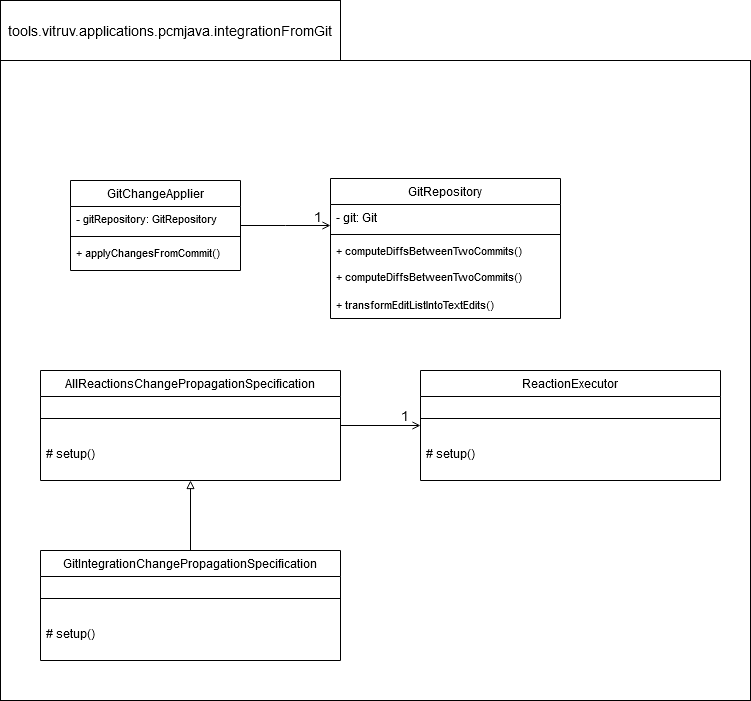

The diagram above was exported from draw.io. Its source (the exported page's mxGraphModel, read from the mxfile embedded in the PNG):
<mxGraphModel dx="1038" dy="1693" grid="1" gridSize="10" guides="1" tooltips="1" connect="1" arrows="1" fold="1" page="1" pageScale="1" pageWidth="827" pageHeight="1169" math="0" shadow="0" extFonts="Permanent Marker^https://fonts.googleapis.com/css?family=Permanent+Marker">
  <root>
    <mxCell id="WIyWlLk6GJQsqaUBKTNV-0" />
    <mxCell id="WIyWlLk6GJQsqaUBKTNV-1" parent="WIyWlLk6GJQsqaUBKTNV-0" />
    <mxCell id="JnWRadQWLIC8ypDXWOyo-7" value="" style="rounded=0;whiteSpace=wrap;html=1;" parent="WIyWlLk6GJQsqaUBKTNV-1" vertex="1">
      <mxGeometry x="40" width="750" height="640" as="geometry" />
    </mxCell>
    <mxCell id="zkfFHV4jXpPFQw0GAbJ--26" value="" style="endArrow=open;shadow=0;strokeWidth=1;strokeColor=#000000;rounded=0;endFill=1;edgeStyle=elbowEdgeStyle;elbow=vertical;" parent="WIyWlLk6GJQsqaUBKTNV-1" source="zkfFHV4jXpPFQw0GAbJ--0" target="zkfFHV4jXpPFQw0GAbJ--17" edge="1">
      <mxGeometry x="0.5" y="41" relative="1" as="geometry">
        <mxPoint x="380" y="192" as="sourcePoint" />
        <mxPoint x="540" y="192" as="targetPoint" />
        <mxPoint x="-40" y="32" as="offset" />
      </mxGeometry>
    </mxCell>
    <mxCell id="zkfFHV4jXpPFQw0GAbJ--28" value="1" style="resizable=0;align=right;verticalAlign=bottom;labelBackgroundColor=none;fontSize=14;" parent="zkfFHV4jXpPFQw0GAbJ--26" connectable="0" vertex="1">
      <mxGeometry x="1" relative="1" as="geometry">
        <mxPoint x="-7" y="1" as="offset" />
      </mxGeometry>
    </mxCell>
    <mxCell id="JnWRadQWLIC8ypDXWOyo-6" value="&lt;font style=&quot;font-size: 14px&quot;&gt;&lt;span style=&quot;color: rgb(0, 0, 0);&quot;&gt;tools&lt;/span&gt;&lt;span style=&quot;color: #000000&quot;&gt;.&lt;/span&gt;&lt;span style=&quot;color: rgb(0, 0, 0);&quot;&gt;vitruv&lt;/span&gt;&lt;span style=&quot;color: #000000&quot;&gt;.&lt;/span&gt;&lt;span style=&quot;color: rgb(0, 0, 0);&quot;&gt;applications&lt;/span&gt;&lt;span style=&quot;color: #000000&quot;&gt;.&lt;/span&gt;&lt;span style=&quot;color: rgb(0, 0, 0);&quot;&gt;pcmjava&lt;/span&gt;&lt;span style=&quot;color: #000000&quot;&gt;.&lt;/span&gt;&lt;span style=&quot;color: rgb(0, 0, 0);&quot;&gt;integrationFromGit&lt;/span&gt;&lt;/font&gt;" style="rounded=0;whiteSpace=wrap;html=1;fontStyle=0" parent="WIyWlLk6GJQsqaUBKTNV-1" vertex="1">
      <mxGeometry x="40" y="-60" width="340" height="60" as="geometry" />
    </mxCell>
    <mxCell id="JnWRadQWLIC8ypDXWOyo-11" value="+ transformEditListIntoTextEdits()" style="text;align=left;verticalAlign=top;spacingLeft=4;spacingRight=4;overflow=hidden;rotatable=0;points=[[0,0.5],[1,0.5]];portConstraint=eastwest;fontSize=11;" parent="WIyWlLk6GJQsqaUBKTNV-1" vertex="1">
      <mxGeometry x="370" y="232" width="210" height="26" as="geometry" />
    </mxCell>
    <mxCell id="zkfFHV4jXpPFQw0GAbJ--0" value="GitChangeApplier" style="swimlane;fontStyle=0;align=center;verticalAlign=top;childLayout=stackLayout;horizontal=1;startSize=26;horizontalStack=0;resizeParent=1;resizeLast=0;collapsible=1;marginBottom=0;rounded=0;shadow=0;strokeWidth=1;" parent="WIyWlLk6GJQsqaUBKTNV-1" vertex="1">
      <mxGeometry x="110" y="120" width="170" height="90" as="geometry">
        <mxRectangle x="230" y="140" width="160" height="26" as="alternateBounds" />
      </mxGeometry>
    </mxCell>
    <mxCell id="zkfFHV4jXpPFQw0GAbJ--1" value="- gitRepository: GitRepository" style="text;align=left;verticalAlign=top;spacingLeft=4;spacingRight=4;overflow=hidden;rotatable=0;points=[[0,0.5],[1,0.5]];portConstraint=eastwest;fontSize=11;" parent="zkfFHV4jXpPFQw0GAbJ--0" vertex="1">
      <mxGeometry y="26" width="170" height="26" as="geometry" />
    </mxCell>
    <mxCell id="zkfFHV4jXpPFQw0GAbJ--4" value="" style="line;html=1;strokeWidth=1;align=left;verticalAlign=middle;spacingTop=-1;spacingLeft=3;spacingRight=3;rotatable=0;labelPosition=right;points=[];portConstraint=eastwest;" parent="zkfFHV4jXpPFQw0GAbJ--0" vertex="1">
      <mxGeometry y="52" width="170" height="8" as="geometry" />
    </mxCell>
    <mxCell id="zkfFHV4jXpPFQw0GAbJ--5" value="+ applyChangesFromCommit()" style="text;align=left;verticalAlign=top;spacingLeft=4;spacingRight=4;overflow=hidden;rotatable=0;points=[[0,0.5],[1,0.5]];portConstraint=eastwest;fontSize=11;" parent="zkfFHV4jXpPFQw0GAbJ--0" vertex="1">
      <mxGeometry y="60" width="170" height="26" as="geometry" />
    </mxCell>
    <mxCell id="zkfFHV4jXpPFQw0GAbJ--17" value="GitRepository" style="swimlane;fontStyle=0;align=center;verticalAlign=top;childLayout=stackLayout;horizontal=1;startSize=26;horizontalStack=0;resizeParent=1;resizeLast=0;collapsible=1;marginBottom=0;rounded=0;shadow=0;strokeWidth=1;" parent="WIyWlLk6GJQsqaUBKTNV-1" vertex="1">
      <mxGeometry x="370" y="118" width="230" height="140" as="geometry">
        <mxRectangle x="550" y="140" width="160" height="26" as="alternateBounds" />
      </mxGeometry>
    </mxCell>
    <mxCell id="zkfFHV4jXpPFQw0GAbJ--18" value="- git: Git" style="text;align=left;verticalAlign=top;spacingLeft=4;spacingRight=4;overflow=hidden;rotatable=0;points=[[0,0.5],[1,0.5]];portConstraint=eastwest;" parent="zkfFHV4jXpPFQw0GAbJ--17" vertex="1">
      <mxGeometry y="26" width="230" height="26" as="geometry" />
    </mxCell>
    <mxCell id="zkfFHV4jXpPFQw0GAbJ--23" value="" style="line;html=1;strokeWidth=1;align=left;verticalAlign=middle;spacingTop=-1;spacingLeft=3;spacingRight=3;rotatable=0;labelPosition=right;points=[];portConstraint=eastwest;" parent="zkfFHV4jXpPFQw0GAbJ--17" vertex="1">
      <mxGeometry y="52" width="230" height="8" as="geometry" />
    </mxCell>
    <mxCell id="zkfFHV4jXpPFQw0GAbJ--24" value="+ computeDiffsBetweenTwoCommits()" style="text;align=left;verticalAlign=top;spacingLeft=4;spacingRight=4;overflow=hidden;rotatable=0;points=[[0,0.5],[1,0.5]];portConstraint=eastwest;fontSize=11;" parent="zkfFHV4jXpPFQw0GAbJ--17" vertex="1">
      <mxGeometry y="60" width="230" height="26" as="geometry" />
    </mxCell>
    <mxCell id="zkfFHV4jXpPFQw0GAbJ--25" value="+ computeDiffsBetweenTwoCommits()" style="text;align=left;verticalAlign=top;spacingLeft=4;spacingRight=4;overflow=hidden;rotatable=0;points=[[0,0.5],[1,0.5]];portConstraint=eastwest;fontSize=11;" parent="zkfFHV4jXpPFQw0GAbJ--17" vertex="1">
      <mxGeometry y="86" width="230" height="26" as="geometry" />
    </mxCell>
    <mxCell id="JnWRadQWLIC8ypDXWOyo-23" style="edgeStyle=orthogonalEdgeStyle;rounded=0;orthogonalLoop=1;jettySize=auto;html=1;entryX=0.5;entryY=1;entryDx=0;entryDy=0;fontSize=10;fontColor=#000000;strokeColor=#000000;endArrow=block;endFill=0;" parent="WIyWlLk6GJQsqaUBKTNV-1" source="JnWRadQWLIC8ypDXWOyo-14" target="JnWRadQWLIC8ypDXWOyo-20" edge="1">
      <mxGeometry relative="1" as="geometry" />
    </mxCell>
    <mxCell id="JnWRadQWLIC8ypDXWOyo-14" value="GitIntegrationChangePropagationSpecification" style="swimlane;fontStyle=0;align=center;verticalAlign=top;childLayout=stackLayout;horizontal=1;startSize=26;horizontalStack=0;resizeParent=1;resizeLast=0;collapsible=1;marginBottom=0;rounded=0;shadow=0;strokeWidth=1;" parent="WIyWlLk6GJQsqaUBKTNV-1" vertex="1">
      <mxGeometry x="80" y="490" width="300" height="110" as="geometry">
        <mxRectangle x="130" y="380" width="160" height="26" as="alternateBounds" />
      </mxGeometry>
    </mxCell>
    <mxCell id="JnWRadQWLIC8ypDXWOyo-17" value="" style="line;html=1;strokeWidth=1;align=left;verticalAlign=top;spacingTop=-1;spacingLeft=3;spacingRight=3;rotatable=0;labelPosition=right;points=[];portConstraint=eastwest;" parent="JnWRadQWLIC8ypDXWOyo-14" vertex="1">
      <mxGeometry y="26" width="300" height="44" as="geometry" />
    </mxCell>
    <mxCell id="JnWRadQWLIC8ypDXWOyo-18" value="# setup()" style="text;align=left;verticalAlign=top;spacingLeft=4;spacingRight=4;overflow=hidden;rotatable=0;points=[[0,0.5],[1,0.5]];portConstraint=eastwest;fontStyle=0" parent="JnWRadQWLIC8ypDXWOyo-14" vertex="1">
      <mxGeometry y="70" width="300" height="40" as="geometry" />
    </mxCell>
    <mxCell id="JnWRadQWLIC8ypDXWOyo-38" value="" style="edgeStyle=orthogonalEdgeStyle;rounded=0;orthogonalLoop=1;jettySize=auto;html=1;endArrow=open;endFill=0;strokeColor=#000000;fontSize=10;fontColor=#000000;" parent="WIyWlLk6GJQsqaUBKTNV-1" source="JnWRadQWLIC8ypDXWOyo-20" edge="1">
      <mxGeometry relative="1" as="geometry">
        <mxPoint x="460" y="365" as="targetPoint" />
      </mxGeometry>
    </mxCell>
    <mxCell id="JnWRadQWLIC8ypDXWOyo-20" value="AllReactionsChangePropagationSpecification" style="swimlane;fontStyle=0;align=center;verticalAlign=top;childLayout=stackLayout;horizontal=1;startSize=26;horizontalStack=0;resizeParent=1;resizeLast=0;collapsible=1;marginBottom=0;rounded=0;shadow=0;strokeWidth=1;" parent="WIyWlLk6GJQsqaUBKTNV-1" vertex="1">
      <mxGeometry x="80" y="310" width="300" height="110" as="geometry">
        <mxRectangle x="130" y="380" width="160" height="26" as="alternateBounds" />
      </mxGeometry>
    </mxCell>
    <mxCell id="JnWRadQWLIC8ypDXWOyo-21" value="" style="line;html=1;strokeWidth=1;align=left;verticalAlign=top;spacingTop=-1;spacingLeft=3;spacingRight=3;rotatable=0;labelPosition=right;points=[];portConstraint=eastwest;" parent="JnWRadQWLIC8ypDXWOyo-20" vertex="1">
      <mxGeometry y="26" width="300" height="44" as="geometry" />
    </mxCell>
    <mxCell id="JnWRadQWLIC8ypDXWOyo-22" value="# setup()" style="text;align=left;verticalAlign=top;spacingLeft=4;spacingRight=4;overflow=hidden;rotatable=0;points=[[0,0.5],[1,0.5]];portConstraint=eastwest;fontStyle=0" parent="JnWRadQWLIC8ypDXWOyo-20" vertex="1">
      <mxGeometry y="70" width="300" height="40" as="geometry" />
    </mxCell>
    <mxCell id="JnWRadQWLIC8ypDXWOyo-27" value="ReactionExecutor" style="swimlane;fontStyle=0;align=center;verticalAlign=top;childLayout=stackLayout;horizontal=1;startSize=26;horizontalStack=0;resizeParent=1;resizeLast=0;collapsible=1;marginBottom=0;rounded=0;shadow=0;strokeWidth=1;" parent="WIyWlLk6GJQsqaUBKTNV-1" vertex="1">
      <mxGeometry x="460" y="310" width="300" height="110" as="geometry">
        <mxRectangle x="130" y="380" width="160" height="26" as="alternateBounds" />
      </mxGeometry>
    </mxCell>
    <mxCell id="JnWRadQWLIC8ypDXWOyo-28" value="" style="line;html=1;strokeWidth=1;align=left;verticalAlign=top;spacingTop=-1;spacingLeft=3;spacingRight=3;rotatable=0;labelPosition=right;points=[];portConstraint=eastwest;" parent="JnWRadQWLIC8ypDXWOyo-27" vertex="1">
      <mxGeometry y="26" width="300" height="44" as="geometry" />
    </mxCell>
    <mxCell id="JnWRadQWLIC8ypDXWOyo-29" value="# setup()" style="text;align=left;verticalAlign=top;spacingLeft=4;spacingRight=4;overflow=hidden;rotatable=0;points=[[0,0.5],[1,0.5]];portConstraint=eastwest;fontStyle=0" parent="JnWRadQWLIC8ypDXWOyo-27" vertex="1">
      <mxGeometry y="70" width="300" height="40" as="geometry" />
    </mxCell>
    <mxCell id="JnWRadQWLIC8ypDXWOyo-40" value="1" style="resizable=0;align=right;verticalAlign=bottom;labelBackgroundColor=none;fontSize=14;" parent="WIyWlLk6GJQsqaUBKTNV-1" connectable="0" vertex="1">
      <mxGeometry x="450" y="365.0028571428571" as="geometry" />
    </mxCell>
  </root>
</mxGraphModel>